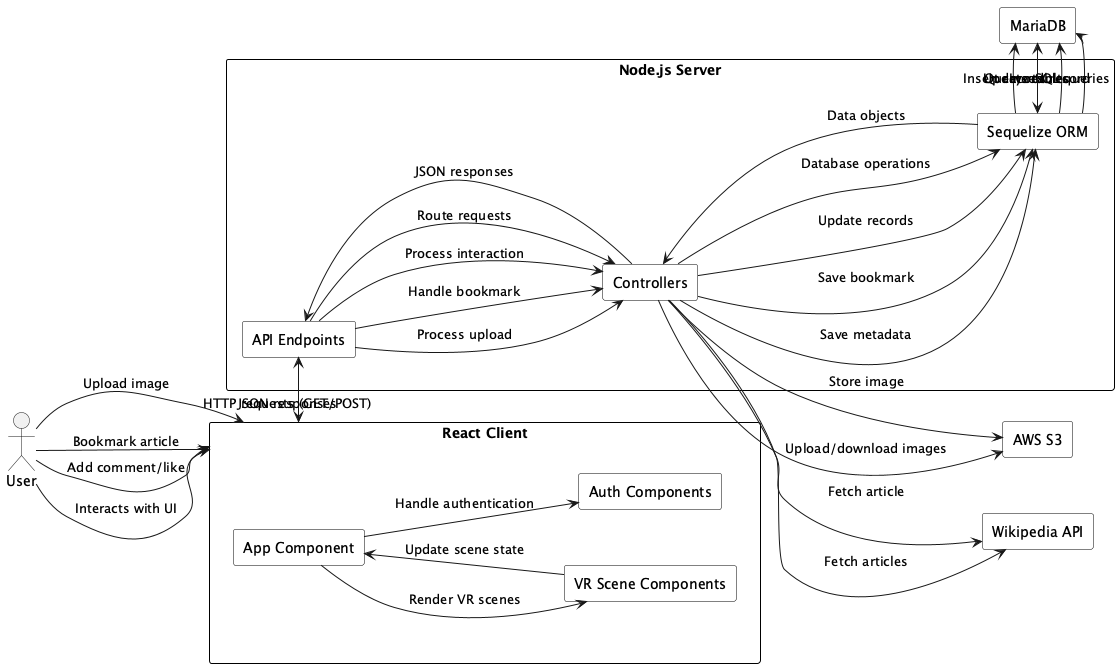

The diagram above was rendered by PlantUML. Its source (embedded in the PNG):
@startuml lowtalkers_escape-reality
skinparam rectangle {
  BackgroundColor #ffffff
  BorderColor black
  Style roundrect
}
left to right direction

actor User

rectangle "React Client" as Client {
  rectangle "App Component" as App
  rectangle "VR Scene Components" as VR
  rectangle "Auth Components" as Auth
}

rectangle "Node.js Server" as Server {
  rectangle "API Endpoints" as API
  rectangle "Controllers" as Controllers
  rectangle "Sequelize ORM" as ORM
}

rectangle "AWS S3" as S3
rectangle "MariaDB" as DB
rectangle "Wikipedia API" as Wiki

' ========== Connections ==========
User --> Client : Interacts with UI

' Client internal flow
App --> Auth : Handle authentication
App --> VR : Render VR scenes
VR --> App : Update scene state

' Client to Server communication
Client --> API : HTTP requests (GET/POST)
API --> Controllers : Route requests
Controllers --> ORM : Database operations
ORM --> DB : SQL queries
DB --> ORM : Query results
ORM --> Controllers : Data objects
Controllers --> API : JSON responses
API --> Client : JSON responses

' External services
Controllers --> S3 : Upload/download images
Controllers --> Wiki : Fetch articles

' User actions flow
User -> Client : Upload image
Client -> API : POST image
API -> Controllers : Process upload
Controllers -> S3 : Store image
Controllers -> ORM : Save metadata
ORM -> DB : Insert record

User -> Client : Bookmark article
Client -> API : POST bookmark
API -> Controllers : Handle bookmark
Controllers -> Wiki : Fetch article
Controllers -> ORM : Save bookmark
ORM -> DB : Insert record

User -> Client : Add comment/like
Client -> API : POST comment/like
API -> Controllers : Process interaction
Controllers -> ORM : Update records
ORM -> DB : Update tables
@enduml